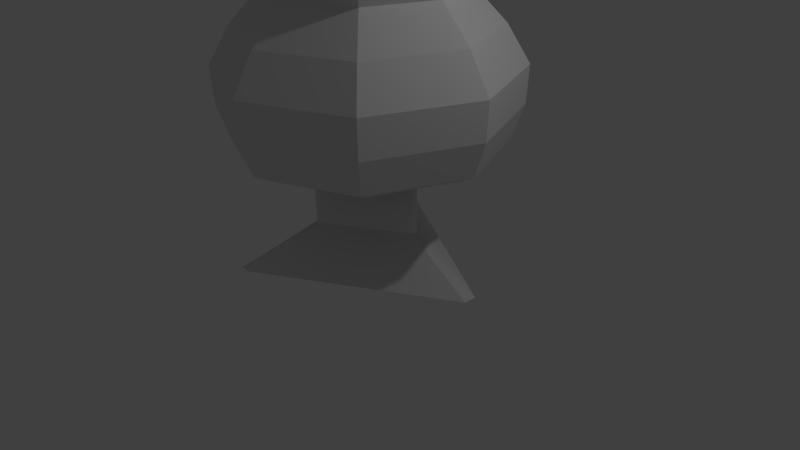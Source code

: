 # Source: Tree.blend  (saved by Blender 2.72.0; exported with 4.5.12 LTS)
import bpy
from mathutils import Matrix  # noqa: F401  (used for matrix-valued properties, if any)

bpy.ops.wm.read_factory_settings(use_empty=True)
scene = bpy.context.scene
scene.name = 'Scene'

# ---- collections
col_collection_1 = bpy.data.collections.new('Collection 1'); scene.collection.children.link(col_collection_1)

# ---- materials (node trees are filled in below, after node groups)
mat_none = bpy.data.materials.new('None')
mat_none.alpha_threshold = 0.0
mat_none.use_transparent_shadow = False
mat_none.roughness = 0.5

# ---- material node trees

# ---- world
world_world = bpy.data.worlds.new('World'); scene.world = world_world
world_world.color = (0.05088, 0.05088, 0.05088)
world_world.use_sun_shadow = False
world_world.sun_shadow_jitter_overblur = 0.0
world_world.cycles.sampling_method = 'MANUAL'
world_world.cycles.sample_map_resolution = 256

# ---- cameras
cam_camera = bpy.data.cameras.new('Camera')
cam_camera.clip_end = 100.0
cam_camera.lens = 35.0
cam_camera.sensor_width = 32.0
cam_camera.sensor_height = 18.0
cam_camera.ortho_scale = 7.314
cam_camera.dof.focus_distance = 0.0
cam_camera.dof.aperture_fstop = 128.0

# ---- lights
light_lamp = bpy.data.lights.new('Lamp', 'POINT')
light_lamp.transmission_factor = 0.0
light_lamp.cutoff_distance = 30.0
light_lamp.energy = 100.0
light_lamp.shadow_buffer_clip_start = 1.001
light_lamp.shadow_soft_size = 0.1
light_lamp.shadow_maximum_resolution = 0.006
light_lamp.use_absolute_resolution = True
light_lamp.cycles.use_multiple_importance_sampling = False

# ---- meshes
me_circle_002_circle_024 = bpy.data.meshes.new('Circle.002_Circle.024')
me_circle_002_circle_024.from_pydata([(0.0, 2.975, -1.586), (-1.122, 2.975, -1.122), (-0.8349, 3.413, -0.8349), (0.0, 3.413, -1.181), (1.122, 2.975, -1.122), (0.8349, 3.413, -0.8349), (1.586, 2.975, 0.0), (1.181, 3.413, 0.0), (-1.586, 2.975, 0.0), (-1.181, 3.413, 0.0), (0.8504, 4.309, -0.8504), (0.0, 4.309, -1.203), (0.0, 4.608, -0.7243), (0.5121, 4.608, -0.5121), (1.203, 4.309, 0.0), (0.7243, 4.608, 0.0), (-0.8504, 4.309, -0.8504), (-1.203, 4.309, 0.0), (-0.7243, 4.608, 0.0), (-0.5121, 4.608, -0.5121), (0.0, 2.025, -1.841), (-1.302, 2.025, -1.302), (-1.32, 2.5, -1.32), (0.0, 2.5, -1.867), (1.302, 2.025, -1.302), (1.32, 2.5, -1.32), (1.841, 2.025, 0.0), (1.867, 2.5, 0.0), (-1.841, 2.025, 0.0), (-1.867, 2.5, 0.0), (1.69, 1.587, 0.0), (1.195, 1.587, -1.195), (-1.195, 1.587, -1.195), (-1.69, 1.587, 0.0), (0.0, 1.587, -1.69), (0.9539, 3.712, -0.9539), (0.0, 3.712, -1.349), (0.0, 4.011, -1.362), (0.9631, 4.011, -0.9631), (1.349, 3.712, 0.0), (1.362, 4.011, 0.0), (-0.9539, 3.712, -0.9539), (-1.349, 3.712, 0.0), (-1.362, 4.011, 0.0), (-0.9631, 4.011, -0.9631), (-0.8407, 4.784, 0.0), (-0.5944, 4.784, -0.5944), (0.8407, 4.784, 0.0), (0.5944, 4.784, -0.5944), (0.6002, 4.96, -0.6002), (0.8488, 4.96, 0.0), (-0.8488, 4.96, 0.0), (-0.6002, 4.96, -0.6002), (0.0, 4.784, -0.8407), (0.0, 4.96, -0.8488), (-0.5271, 5.303, -0.5271), (0.0, 5.303, -0.7454), (-0.7454, 5.303, 0.0), (0.5271, 5.303, -0.5271), (0.7454, 5.303, 0.0), (0.0, 5.745, -0.3827), (0.2706, 5.745, -0.2706), (-0.2706, 5.745, -0.2706), (-0.3827, 5.745, 0.0), (0.3827, 5.745, 0.0), (-0.1147, 5.956, -0.1147), (0.0, 5.956, -0.1621), (-0.1621, 5.956, 0.0), (0.1147, 5.956, -0.1147), (0.1621, 5.956, 0.0), (1.024, 1.46, -1.024), (1.448, 1.46, 0.0), (1.058, 1.333, 0.0), (0.7478, 1.333, -0.7478), (-1.448, 1.46, 0.0), (-1.024, 1.46, -1.024), (-0.7478, 1.333, -0.7478), (-1.058, 1.333, 0.0), (0.0, 1.46, -1.448), (0.0, 1.333, -1.058), (0.0, 2.975, 1.586), (0.0, 3.413, 1.181), (-0.8349, 3.413, 0.8349), (-1.122, 2.975, 1.122), (1.122, 2.975, 1.122), (0.8349, 3.413, 0.8349), (0.8504, 4.309, 0.8504), (0.5121, 4.608, 0.5121), (0.0, 4.608, 0.7243), (0.0, 4.309, 1.203), (-0.8504, 4.309, 0.8504), (-0.5121, 4.608, 0.5121), (0.0, 2.025, 1.841), (0.0, 2.5, 1.867), (-1.32, 2.5, 1.32), (-1.302, 2.025, 1.302), (1.302, 2.025, 1.302), (1.32, 2.5, 1.32), (1.195, 1.587, 1.195), (-1.195, 1.587, 1.195), (0.0, 1.587, 1.69), (0.9539, 3.712, 0.9539), (0.9631, 4.011, 0.9631), (0.0, 4.011, 1.362), (0.0, 3.712, 1.349), (-0.9539, 3.712, 0.9539), (-0.9631, 4.011, 0.9631), (-0.5944, 4.784, 0.5944), (0.6002, 4.96, 0.6002), (0.5944, 4.784, 0.5944), (-0.6002, 4.96, 0.6002), (0.0, 4.96, 0.8488), (0.0, 4.784, 0.8407), (0.0, 5.303, 0.7454), (-0.5271, 5.303, 0.5271), (0.5271, 5.303, 0.5271), (0.2706, 5.745, 0.2706), (0.0, 5.745, 0.3827), (-0.2706, 5.745, 0.2706), (0.0, 5.956, 0.1621), (-0.1147, 5.956, 0.1147), (0.1147, 5.956, 0.1147), (1.024, 1.46, 1.024), (0.7478, 1.333, 0.7478), (-0.7478, 1.333, 0.7478), (-1.024, 1.46, 1.024), (0.0, 1.333, 1.058), (0.0, 1.46, 1.448), (-0.738, 0.0, 1.407), (-0.8943, 0.0, 1.407), (-0.3888, 0.5424, 0.5821), (-0.3209, 0.5424, 0.5821), (-0.738, 0.0, -1.511), (1.632, 0.0, -0.1374), (0.7097, 0.5424, -0.08918), (-0.3209, 0.5424, -0.6864), (-0.8943, 0.0, -1.511), (-0.3888, 0.5424, -0.6864), (1.632, 0.0, 0.03316), (0.7097, 0.5424, -0.01503), (-0.3209, 2.241, -0.6864), (-0.3888, 2.241, -0.6864), (-0.3209, 2.241, 0.5821), (0.7097, 2.241, -0.01503), (-0.3888, 2.241, 0.5821), (0.7097, 2.241, -0.08918)], [], [(0, 1, 2, 3), (4, 0, 3, 5), (6, 4, 5, 7), (1, 8, 9, 2), (10, 11, 12, 13), (14, 10, 13, 15), (16, 17, 18, 19), (11, 16, 19, 12), (20, 21, 22, 23), (24, 20, 23, 25), (26, 24, 25, 27), (21, 28, 29, 22), (30, 31, 24, 26), (22, 29, 8, 1), (27, 25, 4, 6), (1, 0, 23, 22), (0, 4, 25, 23), (32, 33, 28, 21), (34, 32, 21, 20), (31, 34, 20, 24), (35, 36, 37, 38), (39, 35, 38, 40), (41, 42, 43, 44), (36, 41, 44, 37), (44, 43, 17, 16), (40, 38, 10, 14), (3, 2, 41, 36), (2, 9, 42, 41), (37, 44, 16, 11), (38, 37, 11, 10), (5, 3, 36, 35), (7, 5, 35, 39), (19, 18, 45, 46), (47, 48, 49, 50), (46, 45, 51, 52), (48, 53, 54, 49), (53, 46, 52, 54), (13, 12, 53, 48), (15, 13, 48, 47), (12, 19, 46, 53), (54, 52, 55, 56), (52, 51, 57, 55), (50, 49, 58, 59), (49, 54, 56, 58), (58, 56, 60, 61), (56, 55, 62, 60), (55, 57, 63, 62), (59, 58, 61, 64), (60, 62, 65, 66), (62, 63, 67, 65), (64, 61, 68, 69), (61, 60, 66, 68), (70, 71, 72, 73), (74, 75, 76, 77), (75, 78, 79, 76), (78, 70, 73, 79), (31, 30, 71, 70), (33, 32, 75, 74), (32, 34, 78, 75), (34, 31, 70, 78), (80, 81, 82, 83), (84, 85, 81, 80), (6, 7, 85, 84), (83, 82, 9, 8), (86, 87, 88, 89), (14, 15, 87, 86), (90, 91, 18, 17), (89, 88, 91, 90), (92, 93, 94, 95), (96, 97, 93, 92), (26, 27, 97, 96), (95, 94, 29, 28), (30, 26, 96, 98), (94, 83, 8, 29), (27, 6, 84, 97), (93, 80, 83, 94), (97, 84, 80, 93), (99, 95, 28, 33), (100, 92, 95, 99), (98, 96, 92, 100), (101, 102, 103, 104), (39, 40, 102, 101), (105, 106, 43, 42), (104, 103, 106, 105), (106, 90, 17, 43), (40, 14, 86, 102), (81, 104, 105, 82), (82, 105, 42, 9), (103, 89, 90, 106), (102, 86, 89, 103), (85, 101, 104, 81), (7, 39, 101, 85), (91, 107, 45, 18), (47, 50, 108, 109), (107, 110, 51, 45), (109, 108, 111, 112), (112, 111, 110, 107), (87, 109, 112, 88), (15, 47, 109, 87), (88, 112, 107, 91), (111, 113, 114, 110), (110, 114, 57, 51), (50, 59, 115, 108), (108, 115, 113, 111), (115, 116, 117, 113), (113, 117, 118, 114), (114, 118, 63, 57), (59, 64, 116, 115), (117, 119, 120, 118), (118, 120, 67, 63), (64, 69, 121, 116), (116, 121, 119, 117), (122, 123, 72, 71), (74, 77, 124, 125), (125, 124, 126, 127), (127, 126, 123, 122), (98, 122, 71, 30), (33, 74, 125, 99), (99, 125, 127, 100), (100, 127, 122, 98), (69, 68, 119, 121), (65, 67, 120, 66), (119, 68, 66, 120), (128, 129, 130, 131), (132, 133, 134, 135), (129, 136, 137, 130), (138, 133, 134, 139), (136, 132, 135, 137), (138, 128, 131, 139), (137, 135, 140, 141), (139, 131, 142, 143), (131, 130, 144, 142), (135, 134, 145, 140), (130, 137, 141, 144), (139, 134, 145, 143)])
_uv = me_circle_002_circle_024.uv_layers.new(name='UVMap')
_uv.uv.foreach_set('vector', [0.3021, 0.5814, 0.3622, 0.5814, 0.3622, 0.6414, 0.3021, 0.6414, 0.2488, 0.5814, 0.3021, 0.5814, 0.3021, 0.6414, 0.2488, 0.6414, 0.1971, 0.5814, 0.2488, 0.5814, 0.2488, 0.6414, 0.1971, 0.6414, 0.3622, 0.5814, 0.4213, 0.5814, 0.4213, 0.6414, 0.3622, 0.6414, 0.2488, 0.741, 0.3021, 0.741, 0.3021, 0.7971, 0.2488, 0.7971, 0.1971, 0.741, 0.2488, 0.741, 0.2488, 0.7971, 0.1971, 0.7971, 0.3622, 0.741, 0.4213, 0.741, 0.4213, 0.7971, 0.3622, 0.7971, 0.3021, 0.741, 0.3622, 0.741, 0.3622, 0.7971, 0.3021, 0.7971, 0.3021, 0.4755, 0.3622, 0.4755, 0.3622, 0.5258, 0.3021, 0.5258, 0.2488, 0.4755, 0.3021, 0.4755, 0.3021, 0.5258, 0.2488, 0.5258, 0.1971, 0.4755, 0.2488, 0.4755, 0.2488, 0.5258, 0.1971, 0.5258, 0.3622, 0.4755, 0.4213, 0.4755, 0.4213, 0.5258, 0.3622, 0.5258, 0.1971, 0.4281, 0.2488, 0.4281, 0.2488, 0.4755, 0.1971, 0.4755, 0.3622, 0.5258, 0.4213, 0.5258, 0.4213, 0.5814, 0.3622, 0.5814, 0.1971, 0.5258, 0.2488, 0.5258, 0.2488, 0.5814, 0.1971, 0.5814, 0.3622, 0.5814, 0.3021, 0.5814, 0.3021, 0.5258, 0.3622, 0.5258, 0.3021, 0.5814, 0.2488, 0.5814, 0.2488, 0.5258, 0.3021, 0.5258, 0.3622, 0.4281, 0.4213, 0.4281, 0.4213, 0.4755, 0.3622, 0.4755, 0.3021, 0.4281, 0.3622, 0.4281, 0.3622, 0.4755, 0.3021, 0.4755, 0.2488, 0.4281, 0.3021, 0.4281, 0.3021, 0.4755, 0.2488, 0.4755, 0.2488, 0.6761, 0.3021, 0.6761, 0.3021, 0.7075, 0.2488, 0.7075, 0.1971, 0.6761, 0.2488, 0.6761, 0.2488, 0.7075, 0.1971, 0.7075, 0.3622, 0.6761, 0.4213, 0.6761, 0.4213, 0.7075, 0.3622, 0.7075, 0.3021, 0.6761, 0.3622, 0.6761, 0.3622, 0.7075, 0.3021, 0.7075, 0.3622, 0.7075, 0.4213, 0.7075, 0.4213, 0.741, 0.3622, 0.741, 0.1971, 0.7075, 0.2488, 0.7075, 0.2488, 0.741, 0.1971, 0.741, 0.3021, 0.6414, 0.3622, 0.6414, 0.3622, 0.6761, 0.3021, 0.6761, 0.3622, 0.6414, 0.4213, 0.6414, 0.4213, 0.6761, 0.3622, 0.6761, 0.3021, 0.7075, 0.3622, 0.7075, 0.3622, 0.741, 0.3021, 0.741, 0.2488, 0.7075, 0.3021, 0.7075, 0.3021, 0.741, 0.2488, 0.741, 0.2488, 0.6414, 0.3021, 0.6414, 0.3021, 0.6761, 0.2488, 0.6761, 0.1971, 0.6414, 0.2488, 0.6414, 0.2488, 0.6761, 0.1971, 0.6761, 0.3622, 0.7971, 0.4213, 0.7971, 0.4213, 0.8207, 0.3622, 0.8207, 0.1971, 0.8207, 0.2488, 0.8207, 0.2488, 0.8402, 0.1971, 0.8402, 0.3622, 0.8207, 0.4213, 0.8207, 0.4213, 0.8402, 0.3622, 0.8402, 0.2488, 0.8207, 0.3021, 0.8207, 0.3021, 0.8402, 0.2488, 0.8402, 0.3021, 0.8207, 0.3622, 0.8207, 0.3622, 0.8402, 0.3021, 0.8402, 0.2488, 0.7971, 0.3021, 0.7971, 0.3021, 0.8207, 0.2488, 0.8207, 0.1971, 0.7971, 0.2488, 0.7971, 0.2488, 0.8207, 0.1971, 0.8207, 0.3021, 0.7971, 0.3622, 0.7971, 0.3622, 0.8207, 0.3021, 0.8207, 0.3021, 0.8402, 0.3622, 0.8402, 0.3622, 0.8761, 0.3021, 0.8761, 0.3622, 0.8402, 0.4213, 0.8402, 0.4213, 0.8761, 0.3622, 0.8761, 0.1971, 0.8402, 0.2488, 0.8402, 0.2488, 0.8761, 0.1971, 0.8761, 0.2488, 0.8402, 0.3021, 0.8402, 0.3021, 0.8761, 0.2488, 0.8761, 0.2488, 0.8761, 0.3021, 0.8761, 0.3021, 0.9222, 0.2488, 0.9222, 0.3021, 0.8761, 0.3622, 0.8761, 0.3622, 0.9222, 0.3021, 0.9222, 0.3622, 0.8761, 0.4213, 0.8761, 0.4213, 0.9222, 0.3622, 0.9222, 0.1971, 0.8761, 0.2488, 0.8761, 0.2488, 0.9222, 0.1971, 0.9222, 0.3021, 0.9222, 0.3622, 0.9222, 0.3622, 0.9427, 0.3021, 0.9427, 0.3622, 0.9222, 0.4213, 0.9222, 0.4213, 0.9427, 0.3622, 0.9427, 0.1971, 0.9222, 0.2488, 0.9222, 0.2488, 0.9427, 0.1971, 0.9427, 0.2488, 0.9222, 0.3021, 0.9222, 0.3021, 0.9427, 0.2488, 0.9427, 0.2488, 0.4034, 0.1971, 0.4034, 0.1971, 0.3644, 0.2488, 0.3644, 0.4213, 0.4034, 0.3622, 0.4034, 0.3622, 0.3644, 0.4213, 0.3644, 0.3622, 0.4034, 0.3021, 0.4034, 0.3021, 0.3644, 0.3622, 0.3644, 0.3021, 0.4034, 0.2488, 0.4034, 0.2488, 0.3644, 0.3021, 0.3644, 0.2488, 0.4281, 0.1971, 0.4281, 0.1971, 0.4034, 0.2488, 0.4034, 0.4213, 0.4281, 0.3622, 0.4281, 0.3622, 0.4034, 0.4213, 0.4034, 0.3622, 0.4281, 0.3021, 0.4281, 0.3021, 0.4034, 0.3622, 0.4034, 0.3021, 0.4281, 0.2488, 0.4281, 0.2488, 0.4034, 0.3021, 0.4034, 0.3021, 0.5814, 0.3021, 0.6414, 0.3622, 0.6414, 0.3622, 0.5814, 0.2488, 0.5814, 0.2488, 0.6414, 0.3021, 0.6414, 0.3021, 0.5814, 0.1971, 0.5814, 0.1971, 0.6414, 0.2488, 0.6414, 0.2488, 0.5814, 0.3622, 0.5814, 0.3622, 0.6414, 0.4213, 0.6414, 0.4213, 0.5814, 0.2488, 0.741, 0.2488, 0.7971, 0.3021, 0.7971, 0.3021, 0.741, 0.1971, 0.741, 0.1971, 0.7971, 0.2488, 0.7971, 0.2488, 0.741, 0.3622, 0.741, 0.3622, 0.7971, 0.4213, 0.7971, 0.4213, 0.741, 0.3021, 0.741, 0.3021, 0.7971, 0.3622, 0.7971, 0.3622, 0.741, 0.3021, 0.4755, 0.3021, 0.5258, 0.3622, 0.5258, 0.3622, 0.4755, 0.2488, 0.4755, 0.2488, 0.5258, 0.3021, 0.5258, 0.3021, 0.4755, 0.1971, 0.4755, 0.1971, 0.5258, 0.2488, 0.5258, 0.2488, 0.4755, 0.3622, 0.4755, 0.3622, 0.5258, 0.4213, 0.5258, 0.4213, 0.4755, 0.1971, 0.4281, 0.1971, 0.4755, 0.2488, 0.4755, 0.2488, 0.4281, 0.3622, 0.5258, 0.3622, 0.5814, 0.4213, 0.5814, 0.4213, 0.5258, 0.1971, 0.5258, 0.1971, 0.5814, 0.2488, 0.5814, 0.2488, 0.5258, 0.3021, 0.5258, 0.3021, 0.5814, 0.3622, 0.5814, 0.3622, 0.5258, 0.2488, 0.5258, 0.2488, 0.5814, 0.3021, 0.5814, 0.3021, 0.5258, 0.3622, 0.4281, 0.3622, 0.4755, 0.4213, 0.4755, 0.4213, 0.4281, 0.3021, 0.4281, 0.3021, 0.4755, 0.3622, 0.4755, 0.3622, 0.4281, 0.2488, 0.4281, 0.2488, 0.4755, 0.3021, 0.4755, 0.3021, 0.4281, 0.2488, 0.6761, 0.2488, 0.7075, 0.3021, 0.7075, 0.3021, 0.6761, 0.1971, 0.6761, 0.1971, 0.7075, 0.2488, 0.7075, 0.2488, 0.6761, 0.3622, 0.6761, 0.3622, 0.7075, 0.4213, 0.7075, 0.4213, 0.6761, 0.3021, 0.6761, 0.3021, 0.7075, 0.3622, 0.7075, 0.3622, 0.6761, 0.3622, 0.7075, 0.3622, 0.741, 0.4213, 0.741, 0.4213, 0.7075, 0.1971, 0.7075, 0.1971, 0.741, 0.2488, 0.741, 0.2488, 0.7075, 0.3021, 0.6414, 0.3021, 0.6761, 0.3622, 0.6761, 0.3622, 0.6414, 0.3622, 0.6414, 0.3622, 0.6761, 0.4213, 0.6761, 0.4213, 0.6414, 0.3021, 0.7075, 0.3021, 0.741, 0.3622, 0.741, 0.3622, 0.7075, 0.2488, 0.7075, 0.2488, 0.741, 0.3021, 0.741, 0.3021, 0.7075, 0.2488, 0.6414, 0.2488, 0.6761, 0.3021, 0.6761, 0.3021, 0.6414, 0.1971, 0.6414, 0.1971, 0.6761, 0.2488, 0.6761, 0.2488, 0.6414, 0.3622, 0.7971, 0.3622, 0.8207, 0.4213, 0.8207, 0.4213, 0.7971, 0.1971, 0.8207, 0.1971, 0.8402, 0.2488, 0.8402, 0.2488, 0.8207, 0.3622, 0.8207, 0.3622, 0.8402, 0.4213, 0.8402, 0.4213, 0.8207, 0.2488, 0.8207, 0.2488, 0.8402, 0.3021, 0.8402, 0.3021, 0.8207, 0.3021, 0.8207, 0.3021, 0.8402, 0.3622, 0.8402, 0.3622, 0.8207, 0.2488, 0.7971, 0.2488, 0.8207, 0.3021, 0.8207, 0.3021, 0.7971, 0.1971, 0.7971, 0.1971, 0.8207, 0.2488, 0.8207, 0.2488, 0.7971, 0.3021, 0.7971, 0.3021, 0.8207, 0.3622, 0.8207, 0.3622, 0.7971, 0.3021, 0.8402, 0.3021, 0.8761, 0.3622, 0.8761, 0.3622, 0.8402, 0.3622, 0.8402, 0.3622, 0.8761, 0.4213, 0.8761, 0.4213, 0.8402, 0.1971, 0.8402, 0.1971, 0.8761, 0.2488, 0.8761, 0.2488, 0.8402, 0.2488, 0.8402, 0.2488, 0.8761, 0.3021, 0.8761, 0.3021, 0.8402, 0.2488, 0.8761, 0.2488, 0.9222, 0.3021, 0.9222, 0.3021, 0.8761, 0.3021, 0.8761, 0.3021, 0.9222, 0.3622, 0.9222, 0.3622, 0.8761, 0.3622, 0.8761, 0.3622, 0.9222, 0.4213, 0.9222, 0.4213, 0.8761, 0.1971, 0.8761, 0.1971, 0.9222, 0.2488, 0.9222, 0.2488, 0.8761, 0.3021, 0.9222, 0.3021, 0.9427, 0.3622, 0.9427, 0.3622, 0.9222, 0.3622, 0.9222, 0.3622, 0.9427, 0.4213, 0.9427, 0.4213, 0.9222, 0.1971, 0.9222, 0.1971, 0.9427, 0.2488, 0.9427, 0.2488, 0.9222, 0.2488, 0.9222, 0.2488, 0.9427, 0.3021, 0.9427, 0.3021, 0.9222, 0.2488, 0.4034, 0.2488, 0.3644, 0.1971, 0.3644, 0.1971, 0.4034, 0.4213, 0.4034, 0.4213, 0.3644, 0.3622, 0.3644, 0.3622, 0.4034, 0.3622, 0.4034, 0.3622, 0.3644, 0.3021, 0.3644, 0.3021, 0.4034, 0.3021, 0.4034, 0.3021, 0.3644, 0.2488, 0.3644, 0.2488, 0.4034, 0.2488, 0.4281, 0.2488, 0.4034, 0.1971, 0.4034, 0.1971, 0.4281, 0.4213, 0.4281, 0.4213, 0.4034, 0.3622, 0.4034, 0.3622, 0.4281, 0.3622, 0.4281, 0.3622, 0.4034, 0.3021, 0.4034, 0.3021, 0.4281, 0.3021, 0.4281, 0.3021, 0.4034, 0.2488, 0.4034, 0.2488, 0.4281, 0.8258, 0.6037, 0.8258, 0.6545, 0.7391, 0.5678, 0.7899, 0.5678, 0.7391, 0.6904, 0.7032, 0.6545, 0.7032, 0.6037, 0.7899, 0.6904, 0.7391, 0.5678, 0.8258, 0.6545, 0.7899, 0.6904, 0.7032, 0.6037, 0.8924, 0.05016, 0.8974, 0.05016, 0.8974, 0.1639, 0.8924, 0.1639, 0.6675, 0.05016, 0.7821, 0.05016, 0.7821, 0.1639, 0.6675, 0.1639, 0.5812, 0.05016, 0.6548, 0.05016, 0.6548, 0.1639, 0.5812, 0.1639, 0.7955, 0.05016, 0.7821, 0.05016, 0.7821, 0.1639, 0.7955, 0.1639, 0.6548, 0.05016, 0.6675, 0.05016, 0.6675, 0.1639, 0.6548, 0.1639, 0.7955, 0.05016, 0.8924, 0.05016, 0.8924, 0.1639, 0.7955, 0.1639, 0.6548, 0.1639, 0.6675, 0.1639, 0.6675, 0.291, 0.6548, 0.291, 0.7955, 0.1639, 0.8924, 0.1639, 0.8924, 0.291, 0.7955, 0.291, 0.8924, 0.1639, 0.8974, 0.1639, 0.8974, 0.291, 0.8924, 0.291, 0.6675, 0.1639, 0.7821, 0.1639, 0.7821, 0.291, 0.6675, 0.291, 0.5812, 0.1639, 0.6548, 0.1639, 0.6548, 0.291, 0.5812, 0.291, 0.7955, 0.1639, 0.7821, 0.1639, 0.7821, 0.291, 0.7955, 0.291])
me_circle_002_circle_024.materials.append(mat_none)
me_circle_002_circle_024.use_remesh_preserve_volume = False
me_circle_002_circle_024.use_remesh_preserve_attributes = False
me_circle_002_circle_024.use_mirror_vertex_groups = False
me_circle_002_circle_024.update()

# ---- objects
ob_circle_002_circle_024 = bpy.data.objects.new('Circle.002_Circle.024', me_circle_002_circle_024)
ob_lamp = bpy.data.objects.new('Lamp', light_lamp)
ob_camera = bpy.data.objects.new('Camera', cam_camera)

# ---- transforms, parenting, visibility, modifiers, constraints
ob_circle_002_circle_024.location = (0.0, 0.0, 0.0)
ob_circle_002_circle_024.rotation_euler = (1.571, -0.0, 0.0)
ob_circle_002_circle_024.lineart.crease_threshold = 0.0
ob_lamp.location = (4.076, 1.005, 5.904)
ob_lamp.rotation_euler = (0.6503, 0.05522, 1.866)
ob_lamp.lock_rotations_4d = False
ob_lamp.empty_display_type = 'ARROWS'
ob_lamp.color = (0.0, 0.0, 0.0, 0.0)
ob_lamp.lineart.crease_threshold = 0.0
ob_camera.location = (7.481, -6.508, 5.344)
ob_camera.rotation_euler = (1.109, 0.01082, 0.8149)
ob_camera.lock_rotations_4d = False
ob_camera.empty_display_type = 'ARROWS'
ob_camera.color = (0.0, 0.0, 0.0, 0.0)
ob_camera.display_type = 'WIRE'
ob_camera.lineart.crease_threshold = 0.0

# ---- collection membership
col_collection_1.objects.link(ob_circle_002_circle_024)
col_collection_1.objects.link(ob_lamp)
col_collection_1.objects.link(ob_camera)

# ---- scene / render settings (as saved in the file)
scene.camera = ob_camera
scene.frame_start = 1; scene.frame_end = 250; scene.frame_set(1)
scene.render.engine = 'BLENDER_EEVEE_NEXT'
scene.render.resolution_percentage = 50
scene.render.dither_intensity = 0.0
scene.cycles.use_denoising = False
scene.cycles.samples = 10
scene.cycles.sampling_pattern = 'TABULATED_SOBOL'
scene.cycles.light_sampling_threshold = 0.0
scene.cycles.use_adaptive_sampling = False
scene.cycles.use_light_tree = False
scene.cycles.blur_glossy = 0.0
scene.cycles.pixel_filter_type = 'GAUSSIAN'
scene.cycles.sample_clamp_indirect = 0.0
scene.view_settings.view_transform = 'Standard'
bpy.context.view_layer.update()
